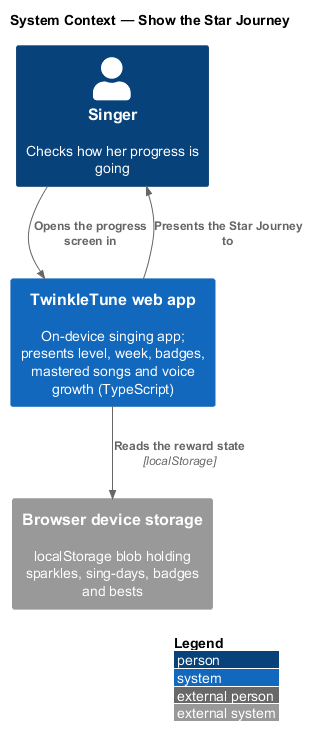

The diagram above was rendered by PlantUML. Its source (embedded in the PNG):
@startuml
!include <C4/C4_Context>
LAYOUT_WITH_LEGEND()
title System Context — Show the Star Journey

Person(singer, "Singer", "Checks how her progress is going")
System(twinkle, "TwinkleTune web app", "On-device singing app; presents level, week, badges, mastered songs and voice growth (TypeScript)")
System_Ext(storage, "Browser device storage", "localStorage blob holding sparkles, sing-days, badges and bests")

Rel(singer, twinkle, "Opens the progress screen in")
Rel(twinkle, singer, "Presents the Star Journey to")
Rel(twinkle, storage, "Reads the reward state", "localStorage")
@enduml